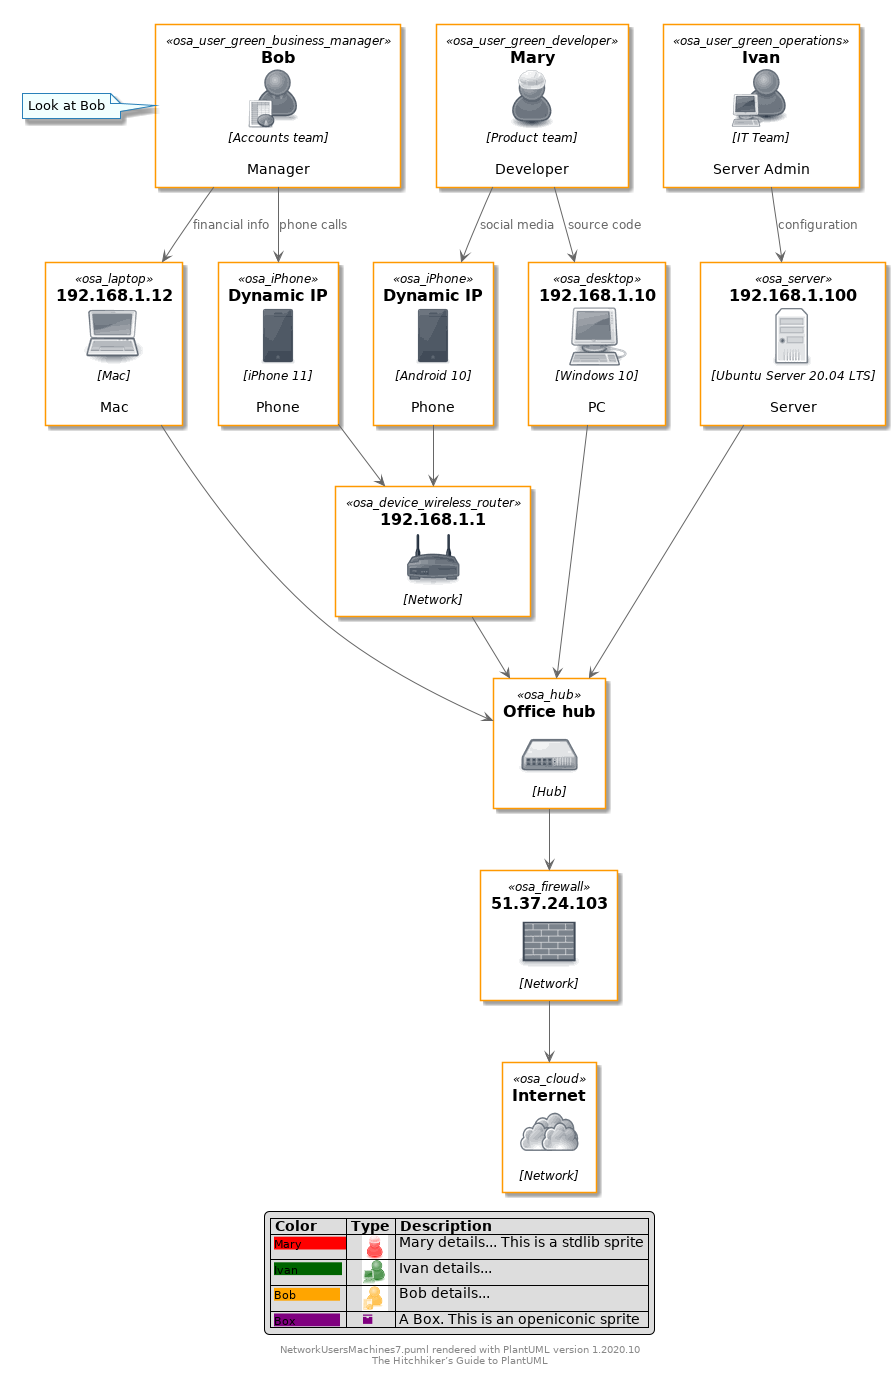

The diagram above was rendered by PlantUML. Its source (embedded in the PNG):
@startuml

skinparam backgroundColor white

skinparam note {
    BackgroundColor #F1FFFF
    BorderColor #2980B9
}

skinparam activity {
    BackgroundColor #BDE3FF
    ArrowColor #2980B9
    BorderColor #2980B9
    StartColor #227BC6
    EndColor #227BC6
    BarColor #227BC6
}

skinparam sequence {
    ArrowColor  #2980B9
    DividerBackgroundColor  #BDE3FF
    GroupBackgroundColor    #BDE3FF
    LifeLineBackgroundColor white
    LifeLineBorderColor #2980B9
    ParticipantBackgroundColor  #BDE3FF
    ParticipantBorderColor  #2980B9
    BoxLineColor    #2980B9
    BoxBackgroundColor  #DDDDDD
}

skinparam componentBackgroundColor    #BDE3FF
skinparam component {
    skinparam componentArrowColor #A80036
    skinparam BorderColor    #A80036
    skinparam InterfaceBackgroundColor   #BDE3FF
    skinparam InterfaceBorderColor   #A80036
}


skinparam stateBackgroundColor #BDE3FF
skinparam state {
    skinparam BorderColor #2980B9
    skinparam ArrowColor #2980B9
    skinparam StartColor black
    skinparam EndColor   black
}


skinparam stereotype {                  
    skinparam CBackgroundColor  #ADD1B2
    skinparam ABackgroundColor  #A9DCDF
    skinparam IBackgroundColor  #B4A7E5
    skinparam EBackgroundColor  #EB937F
}

skinparam actorBackgroundColor #BDE3FF
skinparam actor {
    skinparam BorderColor    #A80036
}

skinparam usecase {
    skinparam ArrowColor   #A80036
    skinparam BorderColor  #A80036
}

skinparam class {
    skinparam ArrowColor #A80036
    skinparam BackgroundColor    #BDE3FF
    skinparam BorderColor    #A80036
}


skinparam object {
    skinparam ArrowColor    #A80036
    skinparam BackgroundColor   #BDE3FF
    skinparam BorderColor   #A80036
}


skinparam packageBackgroundColor  #white
skinparam agentBackgroundColor  #BDE3FF
skinparam artifactBackgroundColor  #BDE3FF
skinparam boundaryBackgroundColor  #BDE3FF
skinparam cardBackgroundColor  #BDE3FF
skinparam cloudBackgroundColor  #BDE3FF
skinparam controlBackgroundColor  #BDE3FF
skinparam databaseBackgroundColor  #BDE3FF
skinparam entityBackgroundColor  #BDE3FF
skinparam fileBackgroundColor  #BDE3FF
skinparam folderBackgroundColor  #BDE3FF
skinparam frameBackgroundColor  #BDE3FF
skinparam interfaceBackgroundColor  #BDE3FF
skinparam nodeBackgroundColor  #BDE3FF
skinparam queueBackgroundColor  #BDE3FF
skinparam stackBackgroundColor  #BDE3FF
skinparam rectangleBackgroundColor  #BDE3FF
skinparam storageBackgroundColor  #BDE3FF
skinparam usecaseBackgroundColor #BDE3FF

!define osaPuml https://raw.githubusercontent.com/Crashedmind/PlantUML-opensecurityarchitecture2-icons/master
!include osaPuml/Common.puml
!include osaPuml/User/all.puml
!include osaPuml/Hardware/all.puml
!include osaPuml/Misc/all.puml
!include osaPuml/Server/all.puml
!include osaPuml/Site/all.puml

'. Mary is a Developer in the Product team. She has a Windows 10 PC and an Android phone.
'. Bob is a Manager in the Accounts team. He has Mac and an iPhone.
'. Ivan is an IT guy who looks after the server. 
'. They connect to the network hub, and via a firewall to the Internet.



' Users
together {
osa_user_green_developer(Mary, "Mary", "Product team", "Developer")
osa_user_green_operations(Ivan, "Ivan", "IT Team", "Server Admin")
osa_user_green_business_manager(Bob, "Bob", "Accounts team", "Manager")
note left : Look at Bob
}

' Devices
together {
osa_desktop(pc, "192.168.1.10", "Windows 10", "PC")
osa_laptop(mac, "192.168.1.12", "Mac", "Mac")
osa_iPhone(iphone, "Dynamic IP", "iPhone 11", "Phone")
osa_iPhone(android, "Dynamic IP", "Android 10", "Phone")
osa_server(server, "192.168.1.100", "Ubuntu Server 20.04 LTS", "Server")
}


' Network

osa_device_wireless_router(wifiAP, "192.168.1.1", "Network")
osa_hub(hub, "Office hub", "Hub")
osa_firewall(firewall, "51.37.24.103", "Network")
osa_cloud(cloud, "Internet", "Network")


Mary --> pc: source code
Mary --> android: social media

Bob --> mac: financial info
Bob --> iphone: phone calls


Ivan --> server: configuration

iphone --> wifiAP
android --> wifiAP
wifiAP --> hub

server --> hub
mac --> hub
pc --> hub


hub --> firewall

firewall --> cloud


legend
    |= Color |= Type |= Description |
    | <size:11><back:#Red>Mary           </back></size>|    <color:Red><$osa_user_green_developer*.4></color> | Mary details... This is a stdlib sprite |
    | <size:11><back:#DarkGreen>Ivan           </back></size>|    <color:DarkGreen><$osa_user_green_operations*.4></color> | Ivan details... |
    | <size:11><back:#Orange>Bob           </back></size>|    <color:Orange><$osa_user_green_business_manager*.4></color> | Bob details... |
    | <size:11><back:#Purple>Box           </back></size>|    <color:Purple><&box></color> | A Box. This is an openiconic sprite |
endlegend

footer %filename() rendered with PlantUML version %version()\nThe Hitchhiker’s Guide to PlantUML
@enduml